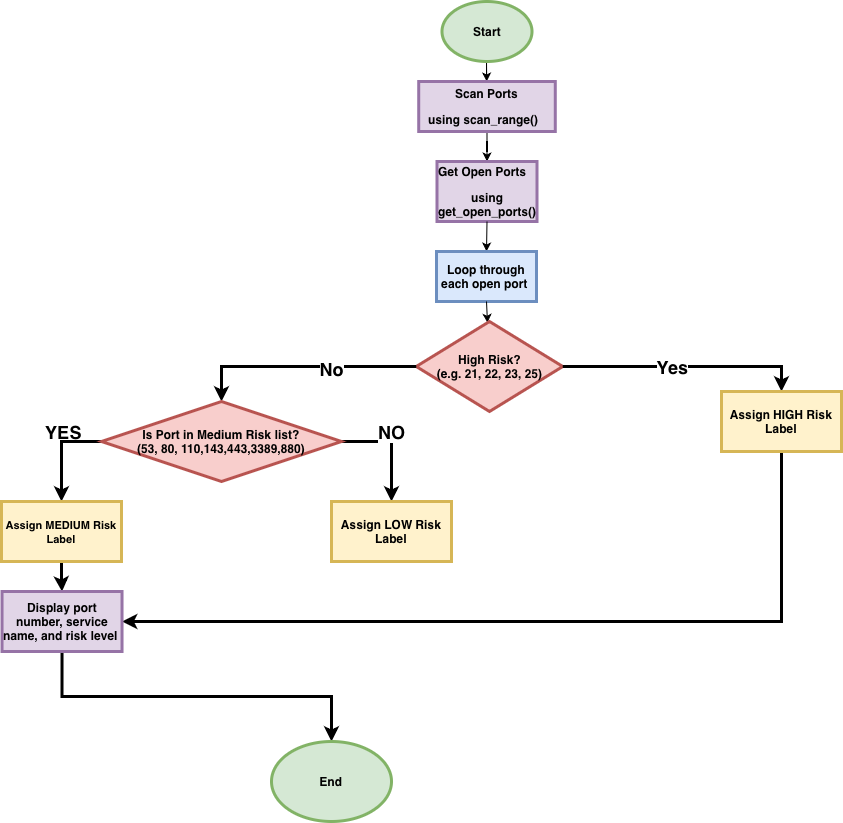

The diagram above was exported from draw.io. Its source (the exported page's mxGraphModel, read from the mxfile embedded in the PNG):
<mxGraphModel dx="1963" dy="680" grid="1" gridSize="10" guides="1" tooltips="1" connect="1" arrows="1" fold="1" page="1" pageScale="1" pageWidth="850" pageHeight="1100" math="0" shadow="0">
  <root>
    <mxCell id="0" />
    <mxCell id="1" parent="0" />
    <mxCell id="l_quXuWvLP4OsSUKzkW--2" edge="1" parent="1" style="endArrow=classic;html=1;rounded=0;exitX=0.5;exitY=1;exitDx=0;exitDy=0;" target="l_quXuWvLP4OsSUKzkW--3" value="">
      <mxGeometry height="50" relative="1" width="50" as="geometry">
        <Array as="points">
          <mxPoint x="425" y="70" />
        </Array>
        <mxPoint x="425" y="90" as="sourcePoint" />
        <mxPoint x="425" y="150" as="targetPoint" />
      </mxGeometry>
    </mxCell>
    <mxCell id="l_quXuWvLP4OsSUKzkW--5" edge="1" parent="1" source="l_quXuWvLP4OsSUKzkW--3" style="edgeStyle=orthogonalEdgeStyle;rounded=0;orthogonalLoop=1;jettySize=auto;html=1;" target="l_quXuWvLP4OsSUKzkW--4" value="">
      <mxGeometry relative="1" as="geometry" />
    </mxCell>
    <mxCell id="l_quXuWvLP4OsSUKzkW--3" parent="1" style="rounded=0;whiteSpace=wrap;html=1;align=center;fillColor=#e1d5e7;strokeColor=#9673a6;strokeWidth=3;" value="&lt;p class=&quot;p1&quot; style=&quot;&quot;&gt;&lt;b&gt;Scan Ports&lt;/b&gt;&lt;/p&gt;&lt;p class=&quot;p1&quot; style=&quot;&quot;&gt;&lt;b&gt;using scan_range()&amp;nbsp;&amp;nbsp;&lt;/b&gt;&lt;/p&gt;" vertex="1">
      <mxGeometry height="50" width="136.58" x="357.21000000000004" y="90" as="geometry" />
    </mxCell>
    <mxCell id="l_quXuWvLP4OsSUKzkW--4" parent="1" style="whiteSpace=wrap;html=1;rounded=0;fillColor=#e1d5e7;strokeColor=#9673a6;strokeWidth=3;" value="&lt;p class=&quot;p1&quot; style=&quot;text-align: start;&quot;&gt;&lt;b&gt;Get Open Ports&lt;/b&gt;&lt;/p&gt;&lt;p class=&quot;p1&quot; style=&quot;&quot;&gt;&lt;b&gt;using get_open_ports()&lt;/b&gt;&lt;/p&gt;" vertex="1">
      <mxGeometry height="60" width="100" x="375.5" y="170" as="geometry" />
    </mxCell>
    <mxCell id="l_quXuWvLP4OsSUKzkW--7" edge="1" parent="1" source="l_quXuWvLP4OsSUKzkW--4" style="endArrow=classic;html=1;rounded=0;exitX=0.5;exitY=1;exitDx=0;exitDy=0;entryX=0.5;entryY=0;entryDx=0;entryDy=0;" target="l_quXuWvLP4OsSUKzkW--9" value="">
      <mxGeometry height="50" relative="1" width="50" as="geometry">
        <mxPoint x="400" y="330" as="sourcePoint" />
        <mxPoint x="428" y="260" as="targetPoint" />
      </mxGeometry>
    </mxCell>
    <mxCell id="l_quXuWvLP4OsSUKzkW--9" parent="1" style="rounded=0;whiteSpace=wrap;html=1;align=center;fillColor=#dae8fc;strokeColor=#6c8ebf;strokeWidth=3;" value="&lt;p class=&quot;p1&quot; style=&quot;&quot;&gt;&lt;b&gt;Loop through each&amp;nbsp;open port&amp;nbsp;&lt;/b&gt;&lt;/p&gt;" vertex="1">
      <mxGeometry height="50" width="100" x="375" y="260" as="geometry" />
    </mxCell>
    <mxCell id="l_quXuWvLP4OsSUKzkW--10" parent="1" style="ellipse;whiteSpace=wrap;html=1;fillColor=#d5e8d4;strokeColor=#82b366;strokeWidth=3;" value="&lt;p class=&quot;p1&quot; style=&quot;text-align: start;&quot;&gt;&lt;b&gt;Start&lt;/b&gt;&lt;/p&gt;" vertex="1">
      <mxGeometry height="60" width="90" x="380.5" y="10" as="geometry" />
    </mxCell>
    <mxCell id="l_quXuWvLP4OsSUKzkW--12" edge="1" parent="1" source="l_quXuWvLP4OsSUKzkW--9" style="endArrow=classic;html=1;rounded=0;exitX=0.5;exitY=1;exitDx=0;exitDy=0;" target="l_quXuWvLP4OsSUKzkW--13" value="">
      <mxGeometry height="50" relative="1" width="50" as="geometry">
        <mxPoint x="400" y="330" as="sourcePoint" />
        <mxPoint x="425" y="410" as="targetPoint" />
      </mxGeometry>
    </mxCell>
    <mxCell id="l_quXuWvLP4OsSUKzkW--13" parent="1" style="rhombus;whiteSpace=wrap;html=1;align=center;fillColor=#f8cecc;strokeColor=#b85450;strokeWidth=3;" value="&lt;p class=&quot;p1&quot; style=&quot;&quot;&gt;&lt;b&gt;High Risk?&lt;/b&gt;&lt;b&gt;(e.g.&amp;nbsp;&lt;span class=&quot;s1&quot;&gt;21&lt;/span&gt;,&amp;nbsp;&lt;span class=&quot;s1&quot;&gt;22&lt;/span&gt;,&amp;nbsp;&lt;span class=&quot;s1&quot;&gt;23, 25&lt;/span&gt;&lt;/b&gt;&lt;b&gt;)&lt;/b&gt;&lt;/p&gt;" vertex="1">
      <mxGeometry height="90" width="146.5" x="354.75" y="330" as="geometry" />
    </mxCell>
    <mxCell id="l_quXuWvLP4OsSUKzkW--14" edge="1" parent="1" source="l_quXuWvLP4OsSUKzkW--13" style="endArrow=classic;html=1;rounded=0;exitX=0;exitY=0.5;exitDx=0;exitDy=0;strokeWidth=3;" value="">
      <mxGeometry height="50" relative="1" width="50" as="geometry">
        <Array as="points">
          <mxPoint x="160" y="375" />
        </Array>
        <mxPoint x="400" y="330" as="sourcePoint" />
        <mxPoint x="160" y="410" as="targetPoint" />
      </mxGeometry>
    </mxCell>
    <mxCell id="l_quXuWvLP4OsSUKzkW--15" edge="1" parent="1" source="l_quXuWvLP4OsSUKzkW--13" style="endArrow=classic;html=1;rounded=0;exitX=1;exitY=0.5;exitDx=0;exitDy=0;strokeWidth=3;" value="">
      <mxGeometry height="50" relative="1" width="50" as="geometry">
        <Array as="points">
          <mxPoint x="720" y="375" />
        </Array>
        <mxPoint x="400" y="330" as="sourcePoint" />
        <mxPoint x="720" y="400" as="targetPoint" />
      </mxGeometry>
    </mxCell>
    <mxCell id="l_quXuWvLP4OsSUKzkW--16" connectable="0" parent="l_quXuWvLP4OsSUKzkW--15" style="edgeLabel;html=1;align=center;verticalAlign=middle;resizable=0;points=[];" value="&lt;b&gt;&lt;font style=&quot;font-size: 18px;&quot;&gt;Yes&lt;/font&gt;&lt;/b&gt;" vertex="1">
      <mxGeometry relative="1" x="0.0072" y="3" as="geometry">
        <mxPoint x="-14" y="3" as="offset" />
      </mxGeometry>
    </mxCell>
    <mxCell id="l_quXuWvLP4OsSUKzkW--17" connectable="0" parent="1" style="edgeLabel;html=1;align=center;verticalAlign=middle;resizable=0;points=[];" value="&lt;font size=&quot;4&quot;&gt;&lt;b&gt;No&lt;/b&gt;&lt;/font&gt;" vertex="1">
      <mxGeometry x="270" y="410" as="geometry">
        <mxPoint x="-1" y="-33" as="offset" />
      </mxGeometry>
    </mxCell>
    <mxCell id="l_quXuWvLP4OsSUKzkW--34" edge="1" parent="1" source="l_quXuWvLP4OsSUKzkW--18" style="edgeStyle=orthogonalEdgeStyle;rounded=0;orthogonalLoop=1;jettySize=auto;html=1;exitX=0.5;exitY=1;exitDx=0;exitDy=0;entryX=1;entryY=0.5;entryDx=0;entryDy=0;strokeWidth=3;" target="l_quXuWvLP4OsSUKzkW--29">
      <mxGeometry relative="1" as="geometry" />
    </mxCell>
    <mxCell id="l_quXuWvLP4OsSUKzkW--18" parent="1" style="rounded=0;whiteSpace=wrap;html=1;fillColor=#fff2cc;strokeColor=#d6b656;strokeWidth=3;" value="&lt;b&gt;Assign HIGH Risk Label&lt;/b&gt;" vertex="1">
      <mxGeometry height="60" width="120" x="660" y="400" as="geometry" />
    </mxCell>
    <mxCell id="l_quXuWvLP4OsSUKzkW--21" edge="1" parent="1" source="l_quXuWvLP4OsSUKzkW--20" style="edgeStyle=orthogonalEdgeStyle;rounded=0;orthogonalLoop=1;jettySize=auto;html=1;exitX=1;exitY=0.5;exitDx=0;exitDy=0;strokeWidth=3;">
      <mxGeometry relative="1" as="geometry">
        <mxPoint x="330" y="510" as="targetPoint" />
      </mxGeometry>
    </mxCell>
    <mxCell id="l_quXuWvLP4OsSUKzkW--23" connectable="0" parent="l_quXuWvLP4OsSUKzkW--21" style="edgeLabel;html=1;align=center;verticalAlign=middle;resizable=0;points=[];" value="&lt;b&gt;&lt;font style=&quot;font-size: 18px;&quot;&gt;YES&lt;/font&gt;&lt;/b&gt;" vertex="1">
      <mxGeometry relative="1" x="-0.2" y="1" as="geometry">
        <mxPoint x="-323" y="-9" as="offset" />
      </mxGeometry>
    </mxCell>
    <mxCell id="l_quXuWvLP4OsSUKzkW--22" edge="1" parent="1" source="l_quXuWvLP4OsSUKzkW--20" style="edgeStyle=orthogonalEdgeStyle;rounded=0;orthogonalLoop=1;jettySize=auto;html=1;exitX=0;exitY=0.5;exitDx=0;exitDy=0;strokeWidth=3;">
      <mxGeometry relative="1" as="geometry">
        <mxPoint y="510" as="targetPoint" />
      </mxGeometry>
    </mxCell>
    <mxCell id="l_quXuWvLP4OsSUKzkW--24" connectable="0" parent="l_quXuWvLP4OsSUKzkW--22" style="edgeLabel;html=1;align=center;verticalAlign=middle;resizable=0;points=[];" value="&lt;b&gt;&lt;font style=&quot;font-size: 18px;&quot;&gt;NO&lt;/font&gt;&lt;/b&gt;" vertex="1">
      <mxGeometry relative="1" x="-0.45" as="geometry">
        <mxPoint x="317" y="-10" as="offset" />
      </mxGeometry>
    </mxCell>
    <mxCell id="l_quXuWvLP4OsSUKzkW--20" parent="1" style="rhombus;whiteSpace=wrap;html=1;fillColor=#f8cecc;strokeColor=#b85450;strokeWidth=3;" value="&lt;b&gt;Is Port in Medium Risk list?&lt;/b&gt;&lt;div&gt;&lt;b&gt;(53, 80, 110,143,443,3389,880)&lt;/b&gt;&lt;/div&gt;" vertex="1">
      <mxGeometry height="80" width="240" x="40" y="410" as="geometry" />
    </mxCell>
    <mxCell id="l_quXuWvLP4OsSUKzkW--28" edge="1" parent="1" source="l_quXuWvLP4OsSUKzkW--25" style="edgeStyle=orthogonalEdgeStyle;rounded=0;orthogonalLoop=1;jettySize=auto;html=1;exitX=0.5;exitY=1;exitDx=0;exitDy=0;strokeWidth=3;" target="l_quXuWvLP4OsSUKzkW--29">
      <mxGeometry relative="1" as="geometry">
        <mxPoint x="0.5294117647058556" y="630" as="targetPoint" />
      </mxGeometry>
    </mxCell>
    <mxCell id="l_quXuWvLP4OsSUKzkW--25" parent="1" style="rounded=0;whiteSpace=wrap;html=1;fillColor=#fff2cc;strokeColor=#d6b656;strokeWidth=3;" value="&lt;b&gt;&lt;font style=&quot;font-size: 11px;&quot;&gt;Assign MEDIUM Risk Label&lt;/font&gt;&lt;/b&gt;" vertex="1">
      <mxGeometry height="60" width="120" x="-60" y="510" as="geometry" />
    </mxCell>
    <mxCell id="l_quXuWvLP4OsSUKzkW--26" parent="1" style="rounded=0;whiteSpace=wrap;html=1;fillColor=#fff2cc;strokeColor=#d6b656;strokeWidth=3;" value="&lt;b&gt;Assign LOW Risk Label&lt;/b&gt;" vertex="1">
      <mxGeometry height="60" width="120" x="270" y="510" as="geometry" />
    </mxCell>
    <mxCell id="l_quXuWvLP4OsSUKzkW--31" edge="1" parent="1" source="l_quXuWvLP4OsSUKzkW--29" style="edgeStyle=orthogonalEdgeStyle;rounded=0;orthogonalLoop=1;jettySize=auto;html=1;exitX=0.5;exitY=1;exitDx=0;exitDy=0;strokeWidth=3;">
      <mxGeometry relative="1" as="geometry">
        <mxPoint x="270" y="750" as="targetPoint" />
      </mxGeometry>
    </mxCell>
    <mxCell id="l_quXuWvLP4OsSUKzkW--29" parent="1" style="rounded=0;whiteSpace=wrap;html=1;fillColor=#e1d5e7;strokeColor=#9673a6;strokeWidth=3;" value="&lt;b&gt;Display port number, service name, and risk level&lt;span class=&quot;Apple-converted-space&quot;&gt;&amp;nbsp;&lt;/span&gt;&lt;/b&gt;" vertex="1">
      <mxGeometry height="60" width="120" x="-59.470588235294144" y="600" as="geometry" />
    </mxCell>
    <mxCell id="l_quXuWvLP4OsSUKzkW--30" parent="1" style="ellipse;whiteSpace=wrap;html=1;fillColor=#d5e8d4;strokeColor=#82b366;strokeWidth=3;" value="&lt;b&gt;End&lt;/b&gt;" vertex="1">
      <mxGeometry height="80" width="120" x="210" y="750" as="geometry" />
    </mxCell>
  </root>
</mxGraphModel>